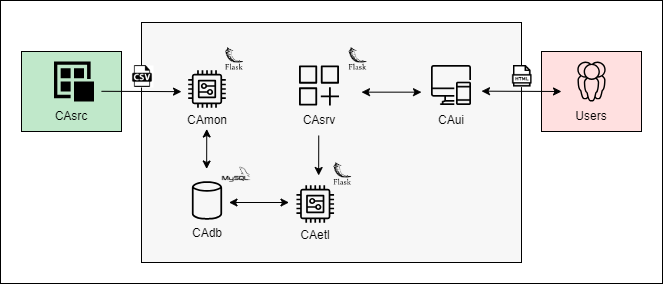

The diagram above was exported from draw.io. Its source (the exported page's mxGraphModel, read from the mxfile embedded in the PNG):
<mxGraphModel dx="1195" dy="622" grid="0" gridSize="10" guides="1" tooltips="1" connect="1" arrows="1" fold="1" page="1" pageScale="1" pageWidth="850" pageHeight="1100" math="0" shadow="0">
  <root>
    <mxCell id="0" />
    <mxCell id="1" parent="0" />
    <mxCell id="yZ28Mk6SUNbw9eBrjRGk-3" value="" style="group" vertex="1" connectable="0" parent="1">
      <mxGeometry x="18" y="16" width="662" height="283" as="geometry" />
    </mxCell>
    <mxCell id="yZ28Mk6SUNbw9eBrjRGk-2" value="" style="rounded=0;whiteSpace=wrap;html=1;" vertex="1" parent="yZ28Mk6SUNbw9eBrjRGk-3">
      <mxGeometry width="662" height="283" as="geometry" />
    </mxCell>
    <mxCell id="yZ28Mk6SUNbw9eBrjRGk-1" value="" style="group" vertex="1" connectable="0" parent="yZ28Mk6SUNbw9eBrjRGk-3">
      <mxGeometry x="21" y="22" width="620" height="240" as="geometry" />
    </mxCell>
    <mxCell id="kxyhRW6EQNSacdmnS60s-60" value="" style="rounded=0;whiteSpace=wrap;html=1;fillColor=#c0e8ca;container=0;" vertex="1" parent="yZ28Mk6SUNbw9eBrjRGk-1">
      <mxGeometry y="29" width="100" height="80" as="geometry" />
    </mxCell>
    <mxCell id="kxyhRW6EQNSacdmnS60s-58" value="" style="rounded=0;whiteSpace=wrap;html=1;fillColor=#f7f7f7;container=0;" vertex="1" parent="yZ28Mk6SUNbw9eBrjRGk-1">
      <mxGeometry x="120" width="380" height="240" as="geometry" />
    </mxCell>
    <mxCell id="kxyhRW6EQNSacdmnS60s-83" value="" style="endArrow=none;startArrow=classic;html=1;rounded=0;endFill=0;" edge="1" parent="yZ28Mk6SUNbw9eBrjRGk-1">
      <mxGeometry width="50" height="50" relative="1" as="geometry">
        <mxPoint x="160" y="69.13999999999999" as="sourcePoint" />
        <mxPoint x="80" y="68.79999999999995" as="targetPoint" />
      </mxGeometry>
    </mxCell>
    <mxCell id="kxyhRW6EQNSacdmnS60s-32" value="" style="endArrow=classic;html=1;rounded=0;" edge="1" parent="yZ28Mk6SUNbw9eBrjRGk-1">
      <mxGeometry width="50" height="50" relative="1" as="geometry">
        <mxPoint x="297.24" y="113" as="sourcePoint" />
        <mxPoint x="297.16" y="153" as="targetPoint" />
      </mxGeometry>
    </mxCell>
    <mxCell id="kxyhRW6EQNSacdmnS60s-59" value="" style="rounded=0;whiteSpace=wrap;html=1;fillColor=#ffe0e0;container=0;" vertex="1" parent="yZ28Mk6SUNbw9eBrjRGk-1">
      <mxGeometry x="520" y="29" width="100" height="80" as="geometry" />
    </mxCell>
    <mxCell id="kxyhRW6EQNSacdmnS60s-40" value="" style="endArrow=classic;html=1;rounded=0;startArrow=classic;startFill=1;endFill=1;" edge="1" parent="yZ28Mk6SUNbw9eBrjRGk-1">
      <mxGeometry width="50" height="50" relative="1" as="geometry">
        <mxPoint x="185.24" y="106.5" as="sourcePoint" />
        <mxPoint x="185.15999999999997" y="146.5" as="targetPoint" />
      </mxGeometry>
    </mxCell>
    <mxCell id="kxyhRW6EQNSacdmnS60s-53" value="" style="endArrow=classic;startArrow=classic;html=1;rounded=0;" edge="1" parent="yZ28Mk6SUNbw9eBrjRGk-1">
      <mxGeometry width="50" height="50" relative="1" as="geometry">
        <mxPoint x="267.5" y="180" as="sourcePoint" />
        <mxPoint x="207.5" y="180" as="targetPoint" />
      </mxGeometry>
    </mxCell>
    <mxCell id="kxyhRW6EQNSacdmnS60s-73" value="" style="endArrow=classic;startArrow=classic;html=1;rounded=0;" edge="1" parent="yZ28Mk6SUNbw9eBrjRGk-1">
      <mxGeometry width="50" height="50" relative="1" as="geometry">
        <mxPoint x="400" y="69.65999999999997" as="sourcePoint" />
        <mxPoint x="340" y="69.65999999999997" as="targetPoint" />
      </mxGeometry>
    </mxCell>
    <mxCell id="kxyhRW6EQNSacdmnS60s-74" value="" style="endArrow=classic;startArrow=classic;html=1;rounded=0;" edge="1" parent="yZ28Mk6SUNbw9eBrjRGk-1">
      <mxGeometry width="50" height="50" relative="1" as="geometry">
        <mxPoint x="540" y="69" as="sourcePoint" />
        <mxPoint x="460" y="68.65999999999997" as="targetPoint" />
      </mxGeometry>
    </mxCell>
    <mxCell id="kxyhRW6EQNSacdmnS60s-71" value="" style="shape=image;verticalLabelPosition=bottom;labelBackgroundColor=default;verticalAlign=top;aspect=fixed;imageAspect=0;image=https://cdn-icons-png.freepik.com/512/28/28842.png;imageBackground=default;container=0;" vertex="1" parent="yZ28Mk6SUNbw9eBrjRGk-1">
      <mxGeometry x="110" y="43" width="22" height="22" as="geometry" />
    </mxCell>
    <mxCell id="kxyhRW6EQNSacdmnS60s-95" value="" style="shape=image;verticalLabelPosition=bottom;labelBackgroundColor=default;verticalAlign=top;aspect=fixed;imageAspect=0;image=https://cdn-icons-png.flaticon.com/512/266/266141.png;imageBackground=default;container=0;" vertex="1" parent="yZ28Mk6SUNbw9eBrjRGk-1">
      <mxGeometry x="490" y="43" width="21.59" height="21.59" as="geometry" />
    </mxCell>
    <mxCell id="kxyhRW6EQNSacdmnS60s-44" value="" style="sketch=0;pointerEvents=1;shadow=0;dashed=0;html=1;strokeColor=none;fillColor=#000000;aspect=fixed;labelPosition=center;verticalLabelPosition=bottom;verticalAlign=top;align=center;outlineConnect=0;shape=mxgraph.vvd.user_group;fillStyle=solid;container=0;" vertex="1" parent="yZ28Mk6SUNbw9eBrjRGk-1">
      <mxGeometry x="555.8" y="39" width="28.4" height="40" as="geometry" />
    </mxCell>
    <mxCell id="kxyhRW6EQNSacdmnS60s-46" value="Users" style="text;html=1;strokeColor=none;fillColor=none;align=center;verticalAlign=middle;whiteSpace=wrap;rounded=0;container=0;" vertex="1" parent="yZ28Mk6SUNbw9eBrjRGk-1">
      <mxGeometry x="540" y="79" width="60" height="30" as="geometry" />
    </mxCell>
    <mxCell id="kxyhRW6EQNSacdmnS60s-64" value="" style="shape=image;verticalLabelPosition=bottom;labelBackgroundColor=default;verticalAlign=top;aspect=fixed;imageAspect=0;image=https://giulianopertile.com/uploads/post/review-of-flask-from-a-django-developer/flask-logo-version-2.png;container=0;" vertex="1" parent="yZ28Mk6SUNbw9eBrjRGk-1">
      <mxGeometry x="198" y="25" width="30" height="22.5" as="geometry" />
    </mxCell>
    <mxCell id="kxyhRW6EQNSacdmnS60s-38" value="" style="sketch=0;outlineConnect=0;fontColor=#232F3E;gradientColor=none;strokeColor=#000000;fillColor=none;dashed=0;verticalLabelPosition=bottom;verticalAlign=top;align=center;html=1;fontSize=12;fontStyle=0;aspect=fixed;shape=mxgraph.aws4.resourceIcon;resIcon=mxgraph.aws4.generic;container=0;" vertex="1" parent="yZ28Mk6SUNbw9eBrjRGk-1">
      <mxGeometry x="162.0025" y="43" width="47" height="47" as="geometry" />
    </mxCell>
    <mxCell id="kxyhRW6EQNSacdmnS60s-39" value="CAmon" style="text;html=1;strokeColor=none;fillColor=none;align=center;verticalAlign=middle;whiteSpace=wrap;rounded=0;container=0;" vertex="1" parent="yZ28Mk6SUNbw9eBrjRGk-1">
      <mxGeometry x="151.75" y="83" width="67.5" height="30" as="geometry" />
    </mxCell>
    <mxCell id="kxyhRW6EQNSacdmnS60s-78" value="" style="shape=image;verticalLabelPosition=bottom;labelBackgroundColor=default;verticalAlign=top;aspect=fixed;imageAspect=0;image=https://giulianopertile.com/uploads/post/review-of-flask-from-a-django-developer/flask-logo-version-2.png;container=0;" vertex="1" parent="yZ28Mk6SUNbw9eBrjRGk-1">
      <mxGeometry x="306.25" y="140" width="30" height="22.5" as="geometry" />
    </mxCell>
    <mxCell id="kxyhRW6EQNSacdmnS60s-80" value="" style="sketch=0;outlineConnect=0;fontColor=#232F3E;gradientColor=none;strokeColor=#000000;fillColor=none;dashed=0;verticalLabelPosition=bottom;verticalAlign=top;align=center;html=1;fontSize=12;fontStyle=0;aspect=fixed;shape=mxgraph.aws4.resourceIcon;resIcon=mxgraph.aws4.generic;container=0;" vertex="1" parent="yZ28Mk6SUNbw9eBrjRGk-1">
      <mxGeometry x="270.2525" y="158" width="47" height="47" as="geometry" />
    </mxCell>
    <mxCell id="kxyhRW6EQNSacdmnS60s-81" value="CAetl" style="text;html=1;strokeColor=none;fillColor=none;align=center;verticalAlign=middle;whiteSpace=wrap;rounded=0;container=0;" vertex="1" parent="yZ28Mk6SUNbw9eBrjRGk-1">
      <mxGeometry x="260" y="198" width="67.5" height="30" as="geometry" />
    </mxCell>
    <mxCell id="kxyhRW6EQNSacdmnS60s-62" value="" style="shape=image;verticalLabelPosition=bottom;labelBackgroundColor=default;verticalAlign=top;aspect=fixed;imageAspect=0;image=https://giulianopertile.com/uploads/post/review-of-flask-from-a-django-developer/flask-logo-version-2.png;container=0;" vertex="1" parent="yZ28Mk6SUNbw9eBrjRGk-1">
      <mxGeometry x="321.5" y="25" width="30" height="22.5" as="geometry" />
    </mxCell>
    <mxCell id="kxyhRW6EQNSacdmnS60s-2" value="" style="sketch=0;outlineConnect=0;fontColor=#232F3E;gradientColor=none;fillColor=#000000;strokeColor=none;dashed=0;verticalLabelPosition=bottom;verticalAlign=top;align=center;html=1;fontSize=12;fontStyle=0;aspect=fixed;pointerEvents=1;shape=mxgraph.aws4.generic_application;container=0;" vertex="1" parent="yZ28Mk6SUNbw9eBrjRGk-1">
      <mxGeometry x="277.5" y="43" width="40" height="40" as="geometry" />
    </mxCell>
    <mxCell id="kxyhRW6EQNSacdmnS60s-3" value="CAsrv" style="text;html=1;strokeColor=none;fillColor=none;align=center;verticalAlign=middle;whiteSpace=wrap;rounded=0;container=0;" vertex="1" parent="yZ28Mk6SUNbw9eBrjRGk-1">
      <mxGeometry x="267.5" y="83" width="60" height="30" as="geometry" />
    </mxCell>
    <mxCell id="kxyhRW6EQNSacdmnS60s-88" value="" style="shape=image;verticalLabelPosition=bottom;labelBackgroundColor=default;verticalAlign=top;aspect=fixed;imageAspect=0;image=https://cdn.freebiesupply.com/logos/large/2x/mysql-1-logo-png-transparent.png;container=0;" vertex="1" parent="yZ28Mk6SUNbw9eBrjRGk-1">
      <mxGeometry x="199" y="137" width="32" height="32" as="geometry" />
    </mxCell>
    <mxCell id="kxyhRW6EQNSacdmnS60s-24" value="CAdb" style="text;html=1;strokeColor=none;fillColor=none;align=center;verticalAlign=middle;whiteSpace=wrap;rounded=0;container=0;" vertex="1" parent="yZ28Mk6SUNbw9eBrjRGk-1">
      <mxGeometry x="155.5" y="196" width="60" height="30" as="geometry" />
    </mxCell>
    <mxCell id="kxyhRW6EQNSacdmnS60s-27" value="" style="sketch=0;outlineConnect=0;fontColor=#232F3E;gradientColor=none;fillColor=#000000;strokeColor=none;dashed=0;verticalLabelPosition=bottom;verticalAlign=top;align=center;html=1;fontSize=12;fontStyle=0;aspect=fixed;pointerEvents=1;shape=mxgraph.aws4.generic_database;container=0;" vertex="1" parent="yZ28Mk6SUNbw9eBrjRGk-1">
      <mxGeometry x="170.37" y="158" width="30.26" height="40" as="geometry" />
    </mxCell>
    <mxCell id="kxyhRW6EQNSacdmnS60s-20" value="" style="shape=image;html=1;verticalAlign=top;verticalLabelPosition=bottom;labelBackgroundColor=#ffffff;imageAspect=0;aspect=fixed;image=https://cdn3.iconfinder.com/data/icons/essential-pack-2/48/49-Responsive-128.png;imageBackground=none;fontColor=#000000;container=0;" vertex="1" parent="yZ28Mk6SUNbw9eBrjRGk-1">
      <mxGeometry x="410" y="43" width="40" height="40" as="geometry" />
    </mxCell>
    <mxCell id="kxyhRW6EQNSacdmnS60s-9" value="CAui" style="text;html=1;strokeColor=none;fillColor=none;align=center;verticalAlign=middle;whiteSpace=wrap;rounded=0;container=0;" vertex="1" parent="yZ28Mk6SUNbw9eBrjRGk-1">
      <mxGeometry x="400" y="83" width="60" height="30" as="geometry" />
    </mxCell>
    <mxCell id="kxyhRW6EQNSacdmnS60s-26" value="" style="sketch=0;pointerEvents=1;shadow=0;dashed=0;html=1;strokeColor=none;labelPosition=center;verticalLabelPosition=bottom;verticalAlign=top;align=center;fillColor=#000000;shape=mxgraph.mscae.intune.apps;container=0;" vertex="1" parent="yZ28Mk6SUNbw9eBrjRGk-1">
      <mxGeometry x="32.5" y="39" width="40" height="40" as="geometry" />
    </mxCell>
    <mxCell id="kxyhRW6EQNSacdmnS60s-41" value="CAsrc" style="text;html=1;strokeColor=none;fillColor=none;align=center;verticalAlign=middle;whiteSpace=wrap;rounded=0;container=0;" vertex="1" parent="yZ28Mk6SUNbw9eBrjRGk-1">
      <mxGeometry x="20" y="79" width="60" height="30" as="geometry" />
    </mxCell>
  </root>
</mxGraphModel>